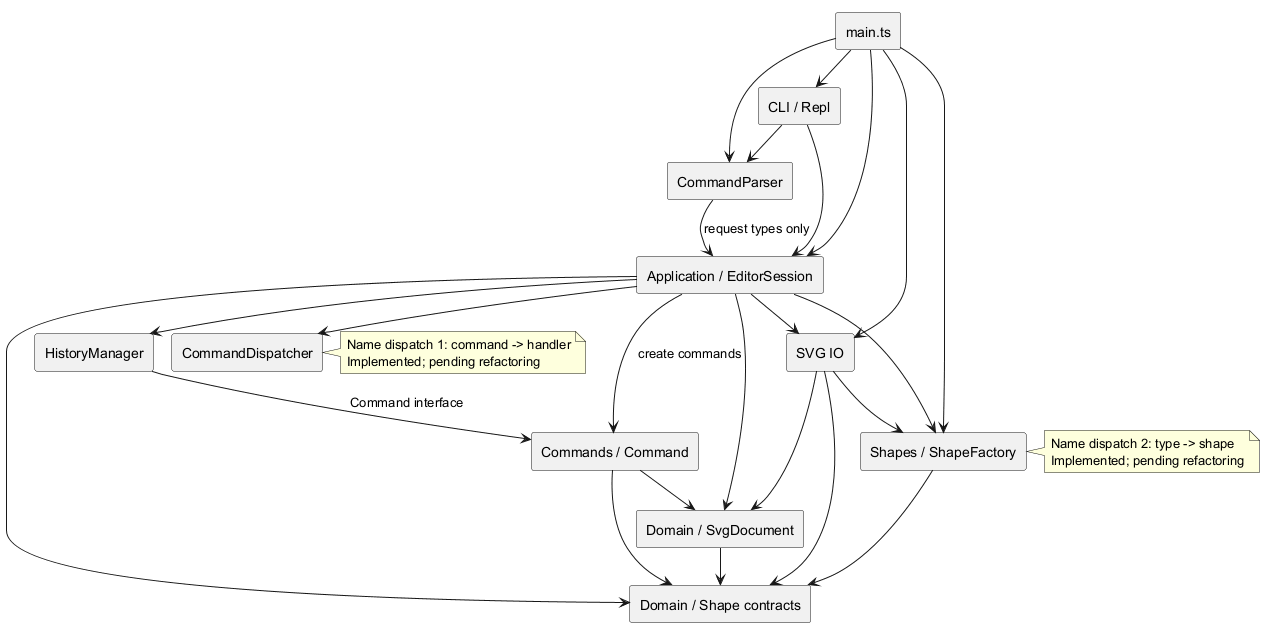

The diagram above was rendered by PlantUML. Its source (embedded in the PNG):
@startuml
!pragma layout smetana
skinparam componentStyle rectangle
top to bottom direction
component "main.ts" as main
component "CLI / Repl" as cli
component "CommandParser" as parser
component "Application / EditorSession" as app
component "CommandDispatcher" as dispatcher
component "HistoryManager" as history
component "Commands / Command" as commands
component "SVG IO" as io
component "Shapes / ShapeFactory" as factory
component "Domain / SvgDocument" as document
component "Domain / Shape contracts" as shapes
main --> cli
main --> parser
main --> app
main --> factory
main --> io
cli --> parser
cli --> app
parser --> app : request types only
app --> dispatcher
app --> history
app --> commands : create commands
app --> factory
app --> io
app --> document
app --> shapes
history --> commands : Command interface
commands --> document
commands --> shapes
io --> factory
io --> document
io --> shapes
factory --> shapes
document --> shapes
note right of dispatcher
  Name dispatch 1: command -> handler
  Implemented; pending refactoring
end note
note right of factory
  Name dispatch 2: type -> shape
  Implemented; pending refactoring
end note
@enduml